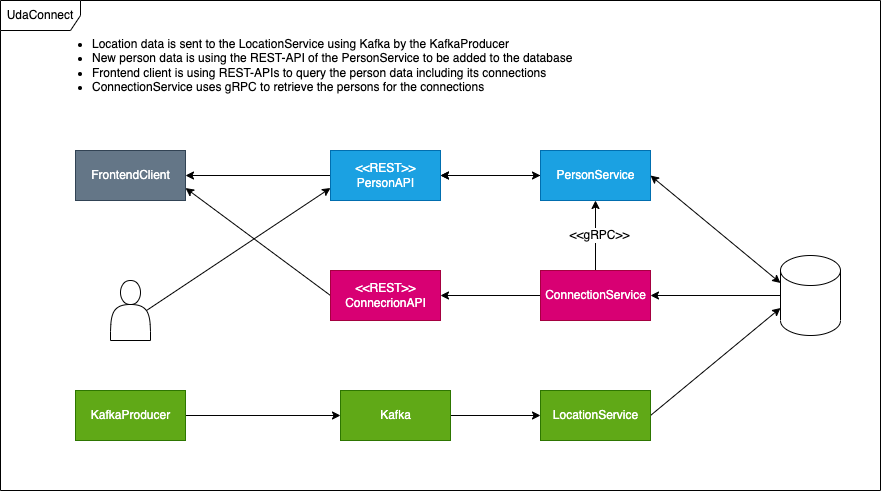

The diagram above was exported from draw.io. Its source (the exported page's mxGraphModel, read from the mxfile embedded in the PNG):
<mxGraphModel dx="1583" dy="771" grid="1" gridSize="10" guides="1" tooltips="1" connect="1" arrows="1" fold="1" page="1" pageScale="1" pageWidth="1169" pageHeight="827" background="#ffffff" math="0" shadow="0">
  <root>
    <mxCell id="0" />
    <mxCell id="1" parent="0" />
    <mxCell id="61" value="UdaConnect" style="shape=umlFrame;whiteSpace=wrap;html=1;labelBackgroundColor=none;fontSize=12;fontColor=#000000;strokeColor=#000000;fillColor=none;swimlaneFillColor=none;width=80;height=30;" parent="1" vertex="1">
      <mxGeometry x="60" y="10" width="880" height="490" as="geometry" />
    </mxCell>
    <mxCell id="16" value="FrontendClient" style="html=1;fillColor=#647687;fontColor=#FFFFFF;strokeColor=#314354;" parent="1" vertex="1">
      <mxGeometry x="135" y="160" width="110" height="50" as="geometry" />
    </mxCell>
    <mxCell id="31" style="edgeStyle=none;html=1;exitX=0;exitY=0.5;exitDx=0;exitDy=0;entryX=1;entryY=0.5;entryDx=0;entryDy=0;fontColor=#FFFFFF;" parent="1" source="17" target="20" edge="1">
      <mxGeometry relative="1" as="geometry" />
    </mxCell>
    <mxCell id="37" style="edgeStyle=none;html=1;exitX=0.5;exitY=1;exitDx=0;exitDy=0;entryX=0.5;entryY=0;entryDx=0;entryDy=0;fontColor=#FFFFFF;strokeColor=#000000;startArrow=classic;startFill=1;endArrow=none;endFill=0;" parent="1" source="17" target="19" edge="1">
      <mxGeometry relative="1" as="geometry" />
    </mxCell>
    <mxCell id="48" value="&lt;font color=&quot;#000000&quot; style=&quot;background-color: rgb(255 , 255 , 255)&quot;&gt;&amp;lt;&amp;lt;gRPC&amp;gt;&amp;gt;&lt;/font&gt;" style="edgeLabel;html=1;align=center;verticalAlign=middle;resizable=0;points=[];fontSize=12;fontColor=#FFFFFF;fontStyle=0" parent="37" vertex="1" connectable="0">
      <mxGeometry x="-0.0286" y="3" relative="1" as="geometry">
        <mxPoint as="offset" />
      </mxGeometry>
    </mxCell>
    <mxCell id="55" value="" style="edgeStyle=none;html=1;fontSize=12;fontColor=#FFFFFF;startArrow=classic;startFill=1;endArrow=classic;endFill=1;strokeColor=#000000;entryX=1;entryY=0.5;entryDx=0;entryDy=0;" parent="1" source="17" target="20" edge="1">
      <mxGeometry relative="1" as="geometry">
        <mxPoint x="520" y="234.73684210526312" as="targetPoint" />
      </mxGeometry>
    </mxCell>
    <mxCell id="17" value="PersonService" style="html=1;fillColor=#1ba1e2;fontColor=#FFFFFF;strokeColor=#006EAF;" parent="1" vertex="1">
      <mxGeometry x="600" y="160" width="110" height="50" as="geometry" />
    </mxCell>
    <mxCell id="53" style="edgeStyle=none;html=1;exitX=1;exitY=0.5;exitDx=0;exitDy=0;entryX=0;entryY=0;entryDx=0;entryDy=52.5;entryPerimeter=0;fontSize=12;fontColor=#FFFFFF;startArrow=none;startFill=0;endArrow=classic;endFill=1;strokeColor=#000000;" parent="1" source="18" target="49" edge="1">
      <mxGeometry relative="1" as="geometry" />
    </mxCell>
    <mxCell id="18" value="LocationService" style="html=1;fillColor=#60a917;fontColor=#FFFFFF;strokeColor=#2D7600;" parent="1" vertex="1">
      <mxGeometry x="600" y="400" width="110" height="50" as="geometry" />
    </mxCell>
    <mxCell id="65" style="edgeStyle=none;html=1;exitX=0;exitY=0.5;exitDx=0;exitDy=0;strokeColor=#000000;" parent="1" source="19" target="62" edge="1">
      <mxGeometry relative="1" as="geometry" />
    </mxCell>
    <mxCell id="19" value="ConnectionService" style="html=1;fillColor=#d80073;fontColor=#FFFFFF;strokeColor=#A50040;" parent="1" vertex="1">
      <mxGeometry x="600" y="280" width="110" height="50" as="geometry" />
    </mxCell>
    <mxCell id="32" style="edgeStyle=none;html=1;exitX=0;exitY=0.5;exitDx=0;exitDy=0;entryX=1;entryY=0.5;entryDx=0;entryDy=0;fontColor=#FFFFFF;strokeColor=#000000;" parent="1" source="20" target="16" edge="1">
      <mxGeometry relative="1" as="geometry">
        <mxPoint x="245" y="190" as="targetPoint" />
      </mxGeometry>
    </mxCell>
    <mxCell id="20" value="&amp;lt;&amp;lt;REST&amp;gt;&amp;gt;&lt;br&gt;PersonAPI" style="html=1;fillColor=#1ba1e2;fontColor=#FFFFFF;strokeColor=#006EAF;" parent="1" vertex="1">
      <mxGeometry x="390" y="160" width="110" height="50" as="geometry" />
    </mxCell>
    <mxCell id="56" style="edgeStyle=none;html=1;exitX=0.9;exitY=0.5;exitDx=0;exitDy=0;exitPerimeter=0;entryX=0;entryY=0.75;entryDx=0;entryDy=0;fontSize=12;fontColor=#000000;startArrow=none;startFill=0;endArrow=classic;endFill=1;strokeColor=#000000;" parent="1" source="41" target="20" edge="1">
      <mxGeometry relative="1" as="geometry" />
    </mxCell>
    <mxCell id="41" value="" style="shape=actor;whiteSpace=wrap;html=1;fontColor=#FFFFFF;" parent="1" vertex="1">
      <mxGeometry x="170" y="290" width="40" height="60" as="geometry" />
    </mxCell>
    <mxCell id="46" style="edgeStyle=none;html=1;exitX=0;exitY=0.5;exitDx=0;exitDy=0;entryX=0;entryY=0.5;entryDx=0;entryDy=0;fontColor=#FFFFFF;strokeColor=#000000;" parent="1" source="44" target="18" edge="1">
      <mxGeometry relative="1" as="geometry" />
    </mxCell>
    <mxCell id="44" value="Kafka" style="html=1;fillColor=#60a917;fontColor=#ffffff;strokeColor=#2D7600;" parent="1" vertex="1">
      <mxGeometry x="400" y="400" width="110" height="50" as="geometry" />
    </mxCell>
    <mxCell id="50" style="edgeStyle=none;html=1;exitX=0;exitY=0;exitDx=0;exitDy=27.5;exitPerimeter=0;entryX=1;entryY=0.5;entryDx=0;entryDy=0;fontSize=12;fontColor=#FFFFFF;strokeColor=#000000;startArrow=classic;startFill=1;endArrow=classic;endFill=1;" parent="1" source="49" target="17" edge="1">
      <mxGeometry relative="1" as="geometry" />
    </mxCell>
    <mxCell id="49" value="" style="shape=cylinder3;whiteSpace=wrap;html=1;boundedLbl=1;backgroundOutline=1;size=15;fontSize=12;fontColor=#FFFFFF;strokeColor=#000000;fillColor=none;" parent="1" vertex="1">
      <mxGeometry x="840" y="265" width="60" height="80" as="geometry" />
    </mxCell>
    <mxCell id="52" style="edgeStyle=none;html=1;exitX=0;exitY=0.5;exitDx=0;exitDy=0;exitPerimeter=0;entryX=1;entryY=0.5;entryDx=0;entryDy=0;fontSize=12;fontColor=#FFFFFF;strokeColor=#000000;startArrow=none;startFill=0;endArrow=classic;endFill=1;" parent="1" source="49" target="19" edge="1">
      <mxGeometry relative="1" as="geometry">
        <mxPoint x="850" y="315" as="sourcePoint" />
        <mxPoint x="720" y="195" as="targetPoint" />
      </mxGeometry>
    </mxCell>
    <mxCell id="58" value="&lt;ul&gt;&lt;li&gt;Location data is sent to the LocationService using Kafka by the KafkaProducer&lt;/li&gt;&lt;li&gt;New person data is using the REST-API of the PersonService to be added to the database&lt;/li&gt;&lt;li&gt;Frontend client is using REST-APIs to query the person data including its connections&lt;/li&gt;&lt;li&gt;ConnectionService uses gRPC to retrieve the persons for the connections&lt;/li&gt;&lt;/ul&gt;" style="text;strokeColor=none;fillColor=none;html=1;whiteSpace=wrap;verticalAlign=middle;overflow=hidden;labelBackgroundColor=none;fontSize=12;fontColor=#000000;" parent="1" vertex="1">
      <mxGeometry x="110" y="20" width="640" height="110" as="geometry" />
    </mxCell>
    <mxCell id="64" style="edgeStyle=none;html=1;exitX=0;exitY=0.5;exitDx=0;exitDy=0;entryX=1;entryY=0.75;entryDx=0;entryDy=0;strokeColor=#000000;" parent="1" source="62" target="16" edge="1">
      <mxGeometry relative="1" as="geometry" />
    </mxCell>
    <mxCell id="62" value="&amp;lt;&amp;lt;REST&amp;gt;&amp;gt;&lt;br&gt;ConnecrionAPI" style="html=1;fillColor=#d80073;fontColor=#ffffff;strokeColor=#A50040;" parent="1" vertex="1">
      <mxGeometry x="390" y="280" width="110" height="50" as="geometry" />
    </mxCell>
    <mxCell id="67" style="edgeStyle=none;html=1;exitX=0;exitY=0.5;exitDx=0;exitDy=0;startArrow=classic;startFill=1;endArrow=none;endFill=0;strokeColor=#000000;entryX=1;entryY=0.5;entryDx=0;entryDy=0;" parent="1" source="44" target="66" edge="1">
      <mxGeometry relative="1" as="geometry" />
    </mxCell>
    <mxCell id="66" value="KafkaProducer" style="html=1;fillColor=#60a917;fontColor=#ffffff;strokeColor=#2D7600;" parent="1" vertex="1">
      <mxGeometry x="135" y="400" width="110" height="50" as="geometry" />
    </mxCell>
  </root>
</mxGraphModel>